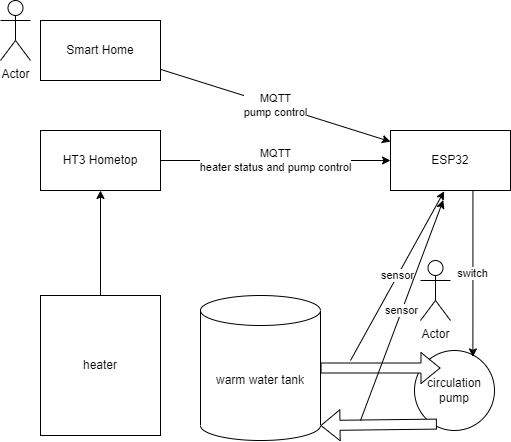

The diagram above was exported from draw.io. Its source (the exported page's mxGraphModel, read from the mxfile embedded in the PNG):
<mxGraphModel dx="2128" dy="1098" grid="1" gridSize="10" guides="1" tooltips="1" connect="1" arrows="1" fold="1" page="1" pageScale="1" pageWidth="827" pageHeight="1169" background="#ffffff" math="0" shadow="0">
  <root>
    <mxCell id="0" />
    <mxCell id="1" parent="0" />
    <mxCell id="2" value="" style="edgeStyle=none;html=1;" parent="1" source="3" target="5" edge="1">
      <mxGeometry relative="1" as="geometry" />
    </mxCell>
    <mxCell id="3" value="heater" style="rounded=0;whiteSpace=wrap;html=1;" parent="1" vertex="1">
      <mxGeometry x="40" y="515" width="120" height="140" as="geometry" />
    </mxCell>
    <mxCell id="4" value="MQTT&lt;br&gt;heater status and pump control" style="edgeStyle=none;html=1;" parent="1" source="5" target="6" edge="1">
      <mxGeometry relative="1" as="geometry" />
    </mxCell>
    <mxCell id="5" value="HT3 Hometop" style="whiteSpace=wrap;html=1;rounded=0;" parent="1" vertex="1">
      <mxGeometry x="40" y="350" width="120" height="60" as="geometry" />
    </mxCell>
    <mxCell id="6" value="ESP32" style="whiteSpace=wrap;html=1;rounded=0;" parent="1" vertex="1">
      <mxGeometry x="390" y="350" width="120" height="60" as="geometry" />
    </mxCell>
    <mxCell id="7" value="MQTT&lt;br&gt;pump control" style="edgeStyle=none;html=1;" parent="1" source="8" target="6" edge="1">
      <mxGeometry relative="1" as="geometry" />
    </mxCell>
    <mxCell id="8" value="Smart Home" style="whiteSpace=wrap;html=1;rounded=0;" parent="1" vertex="1">
      <mxGeometry x="40" y="240" width="120" height="60" as="geometry" />
    </mxCell>
    <mxCell id="9" value="warm water tank" style="shape=cylinder3;whiteSpace=wrap;html=1;boundedLbl=1;backgroundOutline=1;size=15;" parent="1" vertex="1">
      <mxGeometry x="200" y="515" width="120" height="145" as="geometry" />
    </mxCell>
    <mxCell id="10" value="circulation pump" style="ellipse;whiteSpace=wrap;html=1;aspect=fixed;" parent="1" vertex="1">
      <mxGeometry x="414" y="570" width="80" height="80" as="geometry" />
    </mxCell>
    <mxCell id="11" value="" style="shape=flexArrow;endArrow=classic;html=1;exitX=0.28;exitY=0.92;exitDx=0;exitDy=0;exitPerimeter=0;entryX=1;entryY=1;entryDx=0;entryDy=-15;entryPerimeter=0;fillColor=default;" parent="1" source="10" target="9" edge="1">
      <mxGeometry width="50" height="50" relative="1" as="geometry">
        <mxPoint x="390" y="580" as="sourcePoint" />
        <mxPoint x="420" y="710" as="targetPoint" />
      </mxGeometry>
    </mxCell>
    <mxCell id="12" value="" style="shape=flexArrow;endArrow=classic;html=1;exitX=1;exitY=0.5;exitDx=0;exitDy=0;exitPerimeter=0;entryX=0.325;entryY=0.219;entryDx=0;entryDy=0;entryPerimeter=0;fillColor=default;" parent="1" source="9" target="10" edge="1">
      <mxGeometry width="50" height="50" relative="1" as="geometry">
        <mxPoint x="490" y="550" as="sourcePoint" />
        <mxPoint x="440" y="530" as="targetPoint" />
      </mxGeometry>
    </mxCell>
    <mxCell id="13" value="sensor" style="endArrow=classic;html=1;entryX=0.447;entryY=1.013;entryDx=0;entryDy=0;entryPerimeter=0;" parent="1" target="6" edge="1">
      <mxGeometry width="50" height="50" relative="1" as="geometry">
        <mxPoint x="350" y="580" as="sourcePoint" />
        <mxPoint x="440" y="530" as="targetPoint" />
      </mxGeometry>
    </mxCell>
    <mxCell id="14" value="sensor" style="endArrow=classic;html=1;entryX=0.44;entryY=1.16;entryDx=0;entryDy=0;entryPerimeter=0;" parent="1" target="6" edge="1">
      <mxGeometry width="50" height="50" relative="1" as="geometry">
        <mxPoint x="360" y="640" as="sourcePoint" />
        <mxPoint x="440" y="530" as="targetPoint" />
      </mxGeometry>
    </mxCell>
    <mxCell id="15" value="Actor" style="shape=umlActor;verticalLabelPosition=bottom;verticalAlign=top;html=1;outlineConnect=0;" parent="1" vertex="1">
      <mxGeometry y="220" width="30" height="60" as="geometry" />
    </mxCell>
    <mxCell id="16" value="Actor" style="shape=umlActor;verticalLabelPosition=bottom;verticalAlign=top;html=1;outlineConnect=0;" parent="1" vertex="1">
      <mxGeometry x="420" y="480" width="30" height="60" as="geometry" />
    </mxCell>
    <mxCell id="17" value="switch" style="endArrow=classic;html=1;entryX=0.73;entryY=0.08;entryDx=0;entryDy=0;entryPerimeter=0;exitX=0.687;exitY=1;exitDx=0;exitDy=0;exitPerimeter=0;" parent="1" source="6" target="10" edge="1">
      <mxGeometry width="50" height="50" relative="1" as="geometry">
        <mxPoint x="380" y="590" as="sourcePoint" />
        <mxPoint x="430" y="540" as="targetPoint" />
      </mxGeometry>
    </mxCell>
  </root>
</mxGraphModel>